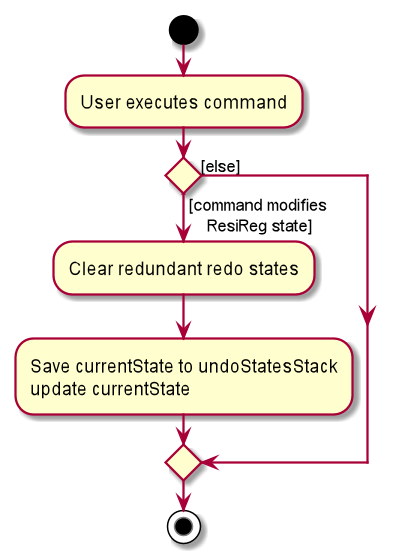

The diagram above was rendered by PlantUML. Its source (embedded in the PNG):
@startuml
start
:User executes command;


if () then ([command modifies 
    ResiReg state])
    :Clear redundant redo states;
    :Save currentState to undoStatesStack
    update currentState;
else ([else])
endif
stop
@enduml